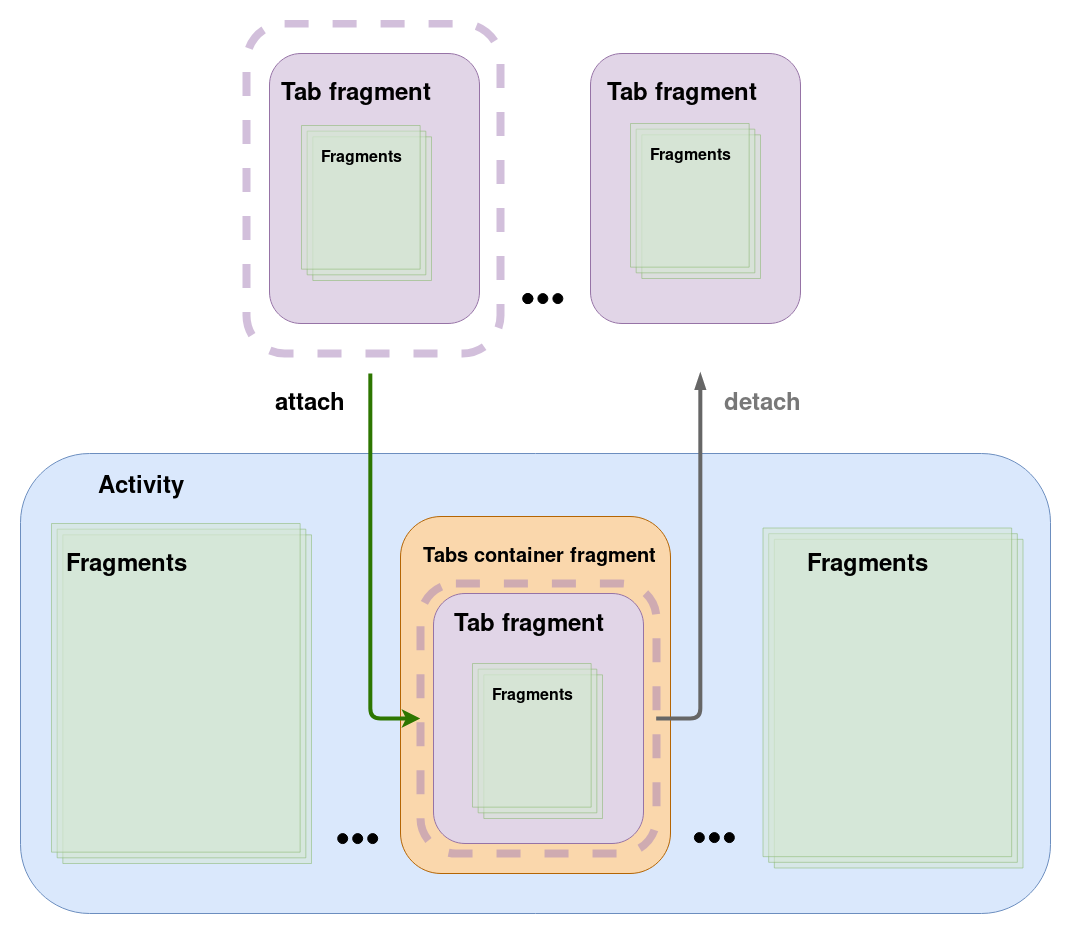

The diagram above was exported from draw.io. Its source (the exported page's mxGraphModel, read from the mxfile embedded in the PNG):
<mxGraphModel dx="1521" dy="620" grid="1" gridSize="10" guides="1" tooltips="1" connect="1" arrows="1" fold="1" page="1" pageScale="1" pageWidth="827" pageHeight="1169" math="0" shadow="0">
  <root>
    <mxCell id="0" />
    <mxCell id="1" parent="0" />
    <mxCell id="RvMrr3-fAr0SbR_GPagh-2" value="" style="rounded=1;whiteSpace=wrap;html=1;fillColor=#dae8fc;strokeColor=#6c8ebf;" vertex="1" parent="1">
      <mxGeometry x="-10" y="480" width="1030" height="460" as="geometry" />
    </mxCell>
    <mxCell id="RvMrr3-fAr0SbR_GPagh-20" value="" style="group" vertex="1" connectable="0" parent="1">
      <mxGeometry x="663.8571428571429" y="859.0806451612904" width="40" height="10" as="geometry" />
    </mxCell>
    <mxCell id="RvMrr3-fAr0SbR_GPagh-10" value="" style="ellipse;shape=doubleEllipse;whiteSpace=wrap;html=1;aspect=fixed;fillColor=#000000;" vertex="1" parent="RvMrr3-fAr0SbR_GPagh-20">
      <mxGeometry x="30" width="10" height="10" as="geometry" />
    </mxCell>
    <mxCell id="RvMrr3-fAr0SbR_GPagh-9" value="" style="ellipse;shape=doubleEllipse;whiteSpace=wrap;html=1;aspect=fixed;fillColor=#000000;" vertex="1" parent="RvMrr3-fAr0SbR_GPagh-20">
      <mxGeometry x="15" width="10" height="10" as="geometry" />
    </mxCell>
    <mxCell id="RvMrr3-fAr0SbR_GPagh-8" value="" style="ellipse;shape=doubleEllipse;whiteSpace=wrap;html=1;aspect=fixed;fillColor=#000000;" vertex="1" parent="RvMrr3-fAr0SbR_GPagh-20">
      <mxGeometry width="10" height="10" as="geometry" />
    </mxCell>
    <mxCell id="RvMrr3-fAr0SbR_GPagh-23" value="" style="rounded=1;whiteSpace=wrap;html=1;fillColor=#fad7ac;strokeColor=#b46504;" vertex="1" parent="1">
      <mxGeometry x="370" y="543" width="270" height="357" as="geometry" />
    </mxCell>
    <mxCell id="RvMrr3-fAr0SbR_GPagh-24" value="" style="rounded=1;whiteSpace=wrap;html=1;fillColor=#e1d5e7;strokeColor=#9673a6;" vertex="1" parent="1">
      <mxGeometry x="403" y="620" width="210" height="250" as="geometry" />
    </mxCell>
    <mxCell id="RvMrr3-fAr0SbR_GPagh-50" value="" style="group" vertex="1" connectable="0" parent="1">
      <mxGeometry x="239" y="80" width="210" height="270" as="geometry" />
    </mxCell>
    <mxCell id="RvMrr3-fAr0SbR_GPagh-39" value="" style="rounded=1;whiteSpace=wrap;html=1;fillColor=#e1d5e7;strokeColor=#9673a6;" vertex="1" parent="RvMrr3-fAr0SbR_GPagh-50">
      <mxGeometry width="210" height="270" as="geometry" />
    </mxCell>
    <mxCell id="RvMrr3-fAr0SbR_GPagh-129" value="Tab fragment" style="text;strokeColor=none;fillColor=none;html=1;fontSize=24;fontStyle=1;verticalAlign=middle;align=center;opacity=50;" vertex="1" parent="RvMrr3-fAr0SbR_GPagh-50">
      <mxGeometry x="12" y="20" width="150" height="40" as="geometry" />
    </mxCell>
    <mxCell id="RvMrr3-fAr0SbR_GPagh-73" value="" style="ellipse;shape=doubleEllipse;whiteSpace=wrap;html=1;aspect=fixed;fillColor=#000000;" vertex="1" parent="1">
      <mxGeometry x="522.3571428571429" y="320.08064516129036" width="10" height="10" as="geometry" />
    </mxCell>
    <mxCell id="RvMrr3-fAr0SbR_GPagh-74" value="" style="ellipse;shape=doubleEllipse;whiteSpace=wrap;html=1;aspect=fixed;fillColor=#000000;" vertex="1" parent="1">
      <mxGeometry x="492.3571428571429" y="320.08064516129036" width="10" height="10" as="geometry" />
    </mxCell>
    <mxCell id="RvMrr3-fAr0SbR_GPagh-75" value="" style="ellipse;shape=doubleEllipse;whiteSpace=wrap;html=1;aspect=fixed;fillColor=#000000;" vertex="1" parent="1">
      <mxGeometry x="492.3571428571429" y="320.08064516129036" width="10" height="10" as="geometry" />
    </mxCell>
    <mxCell id="RvMrr3-fAr0SbR_GPagh-87" value="" style="group" vertex="1" connectable="0" parent="1">
      <mxGeometry x="560" y="80" width="210" height="270" as="geometry" />
    </mxCell>
    <mxCell id="RvMrr3-fAr0SbR_GPagh-88" value="" style="rounded=1;whiteSpace=wrap;html=1;fillColor=#e1d5e7;strokeColor=#9673a6;" vertex="1" parent="RvMrr3-fAr0SbR_GPagh-87">
      <mxGeometry width="210" height="270" as="geometry" />
    </mxCell>
    <mxCell id="RvMrr3-fAr0SbR_GPagh-132" value="Tab fragment" style="text;strokeColor=none;fillColor=none;html=1;fontSize=24;fontStyle=1;verticalAlign=middle;align=center;opacity=50;" vertex="1" parent="RvMrr3-fAr0SbR_GPagh-87">
      <mxGeometry x="17" y="20" width="150" height="40" as="geometry" />
    </mxCell>
    <mxCell id="RvMrr3-fAr0SbR_GPagh-244" value="" style="verticalLabelPosition=bottom;verticalAlign=top;html=1;shape=mxgraph.basic.layered_rect;dx=11.33;outlineConnect=0;strokeColor=#82b366;strokeWidth=1;fillColor=#d5e8d4;fontSize=16;opacity=50;align=left;" vertex="1" parent="RvMrr3-fAr0SbR_GPagh-87">
      <mxGeometry x="40" y="70" width="130" height="155" as="geometry" />
    </mxCell>
    <mxCell id="RvMrr3-fAr0SbR_GPagh-245" value="&lt;font style=&quot;font-size: 16px&quot;&gt;Fragments&lt;/font&gt;" style="text;strokeColor=none;fillColor=none;html=1;fontSize=24;fontStyle=1;verticalAlign=middle;align=center;opacity=50;" vertex="1" parent="RvMrr3-fAr0SbR_GPagh-87">
      <mxGeometry x="45.5" y="80" width="110" height="40" as="geometry" />
    </mxCell>
    <mxCell id="RvMrr3-fAr0SbR_GPagh-98" value="" style="ellipse;shape=doubleEllipse;whiteSpace=wrap;html=1;aspect=fixed;fillColor=#000000;" vertex="1" parent="1">
      <mxGeometry x="507.3571428571429" y="320.08064516129036" width="10" height="10" as="geometry" />
    </mxCell>
    <mxCell id="RvMrr3-fAr0SbR_GPagh-126" value="Activity" style="text;strokeColor=none;fillColor=none;html=1;fontSize=24;fontStyle=1;verticalAlign=middle;align=center;opacity=50;" vertex="1" parent="1">
      <mxGeometry x="61" y="493" width="100" height="40" as="geometry" />
    </mxCell>
    <mxCell id="RvMrr3-fAr0SbR_GPagh-128" value="Tab fragment" style="text;strokeColor=none;fillColor=none;html=1;fontSize=24;fontStyle=1;verticalAlign=middle;align=center;opacity=50;" vertex="1" parent="1">
      <mxGeometry x="423.5" y="631" width="150" height="40" as="geometry" />
    </mxCell>
    <mxCell id="RvMrr3-fAr0SbR_GPagh-156" value="&lt;font style=&quot;font-size: 20px&quot;&gt;Tabs container fragment&lt;/font&gt;" style="text;strokeColor=none;fillColor=none;html=1;fontSize=24;fontStyle=1;verticalAlign=middle;align=center;opacity=50;" vertex="1" parent="1">
      <mxGeometry x="398" y="562" width="223" height="40" as="geometry" />
    </mxCell>
    <mxCell id="RvMrr3-fAr0SbR_GPagh-174" value="" style="edgeStyle=segmentEdgeStyle;endArrow=classic;html=1;strokeWidth=4;fillColor=#60a917;strokeColor=#2D7600;entryX=0;entryY=0.5;entryDx=0;entryDy=0;" edge="1" parent="1" target="RvMrr3-fAr0SbR_GPagh-204">
      <mxGeometry width="50" height="50" relative="1" as="geometry">
        <mxPoint x="340" y="400" as="sourcePoint" />
        <mxPoint x="360" y="765" as="targetPoint" />
        <Array as="points">
          <mxPoint x="340" y="745" />
        </Array>
      </mxGeometry>
    </mxCell>
    <mxCell id="RvMrr3-fAr0SbR_GPagh-175" value="attach" style="text;strokeColor=none;fillColor=none;html=1;fontSize=24;fontStyle=1;verticalAlign=middle;align=center;opacity=50;" vertex="1" parent="1">
      <mxGeometry x="230" y="410" width="100" height="40" as="geometry" />
    </mxCell>
    <mxCell id="RvMrr3-fAr0SbR_GPagh-176" value="" style="edgeStyle=segmentEdgeStyle;endArrow=none;html=1;strokeWidth=4;fillColor=#f5f5f5;strokeColor=#666666;startArrow=blockThin;startFill=1;endFill=0;gradientColor=#b3b3b3;entryX=1;entryY=0.5;entryDx=0;entryDy=0;" edge="1" parent="1" target="RvMrr3-fAr0SbR_GPagh-204">
      <mxGeometry width="50" height="50" relative="1" as="geometry">
        <mxPoint x="670" y="400" as="sourcePoint" />
        <mxPoint x="640" y="730" as="targetPoint" />
        <Array as="points">
          <mxPoint x="670" y="745" />
        </Array>
      </mxGeometry>
    </mxCell>
    <mxCell id="RvMrr3-fAr0SbR_GPagh-177" value="&lt;font color=&quot;#787878&quot;&gt;detach&lt;/font&gt;" style="text;strokeColor=none;fillColor=none;html=1;fontSize=24;fontStyle=1;verticalAlign=middle;align=center;opacity=50;" vertex="1" parent="1">
      <mxGeometry x="682.5" y="410" width="100" height="40" as="geometry" />
    </mxCell>
    <mxCell id="RvMrr3-fAr0SbR_GPagh-202" value="" style="rounded=1;whiteSpace=wrap;html=1;fontSize=16;opacity=50;align=left;strokeColor=#A680B8;strokeWidth=8;dashed=1;fillColor=none;" vertex="1" parent="1">
      <mxGeometry x="216" y="50" width="254" height="330" as="geometry" />
    </mxCell>
    <mxCell id="RvMrr3-fAr0SbR_GPagh-204" value="" style="rounded=1;whiteSpace=wrap;html=1;fontSize=16;opacity=50;align=left;strokeColor=#A680B8;strokeWidth=8;fillColor=none;dashed=1;" vertex="1" parent="1">
      <mxGeometry x="390" y="610" width="236" height="270" as="geometry" />
    </mxCell>
    <mxCell id="RvMrr3-fAr0SbR_GPagh-206" value="" style="verticalLabelPosition=bottom;verticalAlign=top;html=1;shape=mxgraph.basic.layered_rect;dx=11.33;outlineConnect=0;strokeColor=#82b366;strokeWidth=1;fillColor=#d5e8d4;fontSize=16;opacity=50;align=left;" vertex="1" parent="1">
      <mxGeometry x="21" y="550" width="260" height="340" as="geometry" />
    </mxCell>
    <mxCell id="RvMrr3-fAr0SbR_GPagh-127" value="Fragments" style="text;strokeColor=none;fillColor=none;html=1;fontSize=24;fontStyle=1;verticalAlign=middle;align=center;opacity=50;" vertex="1" parent="1">
      <mxGeometry x="41" y="571" width="110" height="40" as="geometry" />
    </mxCell>
    <mxCell id="RvMrr3-fAr0SbR_GPagh-207" value="" style="verticalLabelPosition=bottom;verticalAlign=top;html=1;shape=mxgraph.basic.layered_rect;dx=11.33;outlineConnect=0;strokeColor=#82b366;strokeWidth=1;fillColor=#d5e8d4;fontSize=16;opacity=50;align=left;" vertex="1" parent="1">
      <mxGeometry x="732.5" y="554.5" width="260" height="340" as="geometry" />
    </mxCell>
    <mxCell id="RvMrr3-fAr0SbR_GPagh-143" value="Fragments" style="text;strokeColor=none;fillColor=none;html=1;fontSize=24;fontStyle=1;verticalAlign=middle;align=center;opacity=50;" vertex="1" parent="1">
      <mxGeometry x="782.5" y="571" width="110" height="40" as="geometry" />
    </mxCell>
    <mxCell id="RvMrr3-fAr0SbR_GPagh-235" value="" style="group" vertex="1" connectable="0" parent="1">
      <mxGeometry x="307.1904761904762" y="860.0806451612904" width="40" height="10" as="geometry" />
    </mxCell>
    <mxCell id="RvMrr3-fAr0SbR_GPagh-236" value="" style="ellipse;shape=doubleEllipse;whiteSpace=wrap;html=1;aspect=fixed;fillColor=#000000;" vertex="1" parent="RvMrr3-fAr0SbR_GPagh-235">
      <mxGeometry x="30" width="10" height="10" as="geometry" />
    </mxCell>
    <mxCell id="RvMrr3-fAr0SbR_GPagh-237" value="" style="ellipse;shape=doubleEllipse;whiteSpace=wrap;html=1;aspect=fixed;fillColor=#000000;" vertex="1" parent="RvMrr3-fAr0SbR_GPagh-235">
      <mxGeometry x="15" width="10" height="10" as="geometry" />
    </mxCell>
    <mxCell id="RvMrr3-fAr0SbR_GPagh-238" value="" style="ellipse;shape=doubleEllipse;whiteSpace=wrap;html=1;aspect=fixed;fillColor=#000000;" vertex="1" parent="RvMrr3-fAr0SbR_GPagh-235">
      <mxGeometry width="10" height="10" as="geometry" />
    </mxCell>
    <mxCell id="RvMrr3-fAr0SbR_GPagh-240" value="" style="verticalLabelPosition=bottom;verticalAlign=top;html=1;shape=mxgraph.basic.layered_rect;dx=11.33;outlineConnect=0;strokeColor=#82b366;strokeWidth=1;fillColor=#d5e8d4;fontSize=16;opacity=50;align=left;" vertex="1" parent="1">
      <mxGeometry x="442" y="690" width="130" height="155" as="geometry" />
    </mxCell>
    <mxCell id="RvMrr3-fAr0SbR_GPagh-241" value="&lt;font style=&quot;font-size: 16px&quot;&gt;Fragments&lt;/font&gt;" style="text;strokeColor=none;fillColor=none;html=1;fontSize=24;fontStyle=1;verticalAlign=middle;align=center;opacity=50;" vertex="1" parent="1">
      <mxGeometry x="447.5" y="700" width="110" height="40" as="geometry" />
    </mxCell>
    <mxCell id="RvMrr3-fAr0SbR_GPagh-242" value="" style="verticalLabelPosition=bottom;verticalAlign=top;html=1;shape=mxgraph.basic.layered_rect;dx=11.33;outlineConnect=0;strokeColor=#82b366;strokeWidth=1;fillColor=#d5e8d4;fontSize=16;opacity=50;align=left;" vertex="1" parent="1">
      <mxGeometry x="271" y="152" width="130" height="155" as="geometry" />
    </mxCell>
    <mxCell id="RvMrr3-fAr0SbR_GPagh-243" value="&lt;font style=&quot;font-size: 16px&quot;&gt;Fragments&lt;/font&gt;" style="text;strokeColor=none;fillColor=none;html=1;fontSize=24;fontStyle=1;verticalAlign=middle;align=center;opacity=50;" vertex="1" parent="1">
      <mxGeometry x="276.5" y="162" width="110" height="40" as="geometry" />
    </mxCell>
  </root>
</mxGraphModel>